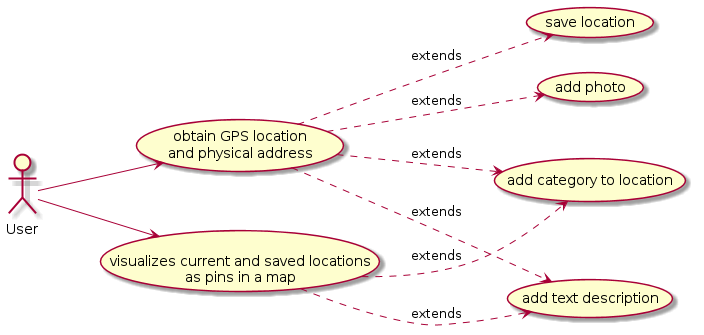

The diagram above was rendered by PlantUML. Its source (embedded in the PNG):
@startuml
left to right direction
User --> (obtain GPS location \nand physical address)
User --> (visualizes current and saved locations \nas pins in a map)
(obtain GPS location \nand physical address) ..> (save location) : extends 
(obtain GPS location \nand physical address) ..> (add category to location) : extends
(obtain GPS location \nand physical address) ..> (add text description) : extends
(obtain GPS location \nand physical address) ..> (add photo) : extends
(visualizes current and saved locations \nas pins in a map) ..> (add category to location) : extends
(visualizes current and saved locations \nas pins in a map) ..> (add text description) : extends
@enduml